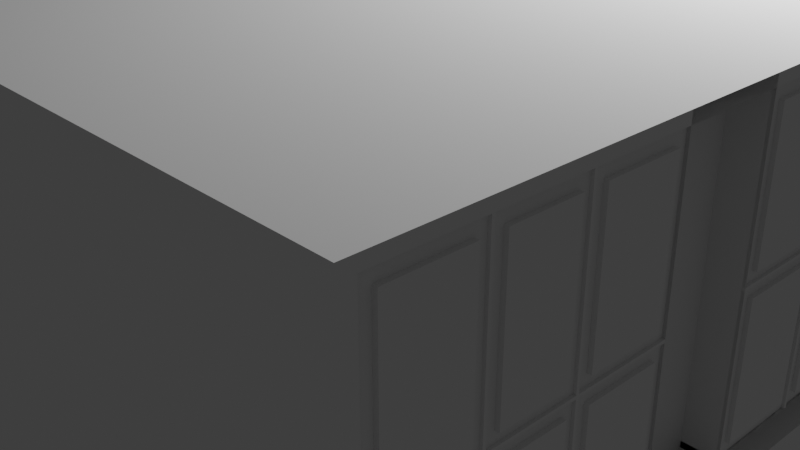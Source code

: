 # Source: seminarraum_Grundriss.blend  (saved by Blender 2.91.10; exported with 4.5.12 LTS)
import bpy
from mathutils import Matrix  # noqa: F401  (used for matrix-valued properties, if any)

bpy.ops.wm.read_factory_settings(use_empty=True)
scene = bpy.context.scene
scene.name = 'Scene'

# ---- collections
col_collection = bpy.data.collections.new('Collection'); scene.collection.children.link(col_collection)
col_raum = bpy.data.collections.new('Raum'); scene.collection.children.link(col_raum)
col_inventar = bpy.data.collections.new('Inventar'); scene.collection.children.link(col_inventar)

# ---- node groups
ng_auto_smooth = bpy.data.node_groups.new('Auto Smooth', 'GeometryNodeTree')
_s = ng_auto_smooth.interface.new_socket(name='Geometry', in_out='OUTPUT', socket_type='NodeSocketGeometry')
_s = ng_auto_smooth.interface.new_socket(name='Geometry', in_out='INPUT', socket_type='NodeSocketGeometry')
_s = ng_auto_smooth.interface.new_socket(name='Angle', in_out='INPUT', socket_type='NodeSocketFloat')
_s.subtype = 'ANGLE'
_s.min_value = 0.0
_s.max_value = 3.142
ng_auto_smooth.is_modifier = True
_N = ng_auto_smooth.nodes; _L = ng_auto_smooth.links
n0 = _N.new('NodeGroupOutput'); n0.name = 'Group Output'; n0.location = (480, -100)
n1 = _N.new('NodeGroupInput'); n1.name = 'Group Input'; n1.location = (-420, -300)
n2 = _N.new('NodeGroupInput'); n2.name = 'Group Input.001'; n2.location = (-60, -100)
n3 = _N.new('GeometryNodeSetShadeSmooth'); n3.name = 'Set Shade Smooth'; n3.location = (120, -100)
n3.domain = 'EDGE'
n4 = _N.new('GeometryNodeSetShadeSmooth'); n4.name = 'Set Shade Smooth.001'; n4.location = (300, -100)
n5 = _N.new('GeometryNodeInputMeshEdgeAngle'); n5.name = 'Edge Angle'; n5.location = (-420, -220)
n6 = _N.new('GeometryNodeInputEdgeSmooth'); n6.name = 'Is Edge Smooth'; n6.location = (-60, -160)
n7 = _N.new('GeometryNodeInputShadeSmooth'); n7.name = 'Is Face Smooth'; n7.location = (-240, -340)
n8 = _N.new('FunctionNodeBooleanMath'); n8.name = 'Boolean Math'; n8.location = (-60, -220)
n9 = _N.new('FunctionNodeCompare'); n9.name = 'Compare'; n9.location = (-240, -180)
n9.operation = 'LESS_EQUAL'
_L.new(n5.outputs[0], n9.inputs[0])
_L.new(n4.outputs[0], n0.inputs[0])
_L.new(n1.outputs[1], n9.inputs[1])
_L.new(n9.outputs[0], n8.inputs[0])
_L.new(n7.outputs[0], n8.inputs[1])
_L.new(n2.outputs[0], n3.inputs[0])
_L.new(n6.outputs[0], n3.inputs[1])
_L.new(n3.outputs[0], n4.inputs[0])
_L.new(n8.outputs[0], n3.inputs[2])
n0.is_active_output = True

# ---- world
world_world = bpy.data.worlds.new('World'); scene.world = world_world
world_world.use_nodes = True; world_world.node_tree.nodes.clear()
_N = world_world.node_tree.nodes; _L = world_world.node_tree.links
n0 = _N.new('ShaderNodeOutputWorld'); n0.name = 'World Output'; n0.location = (300, 300)
n1 = _N.new('ShaderNodeBackground'); n1.name = 'Background'; n1.location = (10, 300)
n1.inputs[0].default_value = (0.05088, 0.05088, 0.05088, 1.0)
_L.new(n1.outputs[0], n0.inputs[0])
n0.is_active_output = True
world_world.color = (0.05088, 0.05088, 0.05088)
world_world.use_sun_shadow = False
world_world.sun_shadow_jitter_overblur = 0.0

# ---- cameras
cam_camera = bpy.data.cameras.new('Camera')
cam_camera.clip_end = 100.0
cam_camera.ortho_scale = 7.314

# ---- lights
light_light = bpy.data.lights.new('Light', 'POINT')
light_light.transmission_factor = 0.0
light_light.energy = 1000.0
light_light.shadow_soft_size = 0.1
light_light.shadow_maximum_resolution = 0.006
light_light.use_absolute_resolution = True

# ---- meshes
me_plane_001 = bpy.data.meshes.new('Plane.001')
me_plane_001.from_pydata([(-1.0, -1.0, 0.0), (1.0, -1.0, 0.0), (-1.0, 1.0, 0.0), (1.0, 1.0, 0.0), (-1.0, -1.0, 0.84), (1.0, -1.0, 0.84), (-1.0, 1.0, 0.84), (1.0, 1.0, 0.84)], [], [(0, 2, 3, 1), (4, 5, 7, 6), (0, 1, 5, 4), (1, 3, 7, 5), (2, 0, 4, 6), (3, 2, 6, 7)])
_uv = me_plane_001.uv_layers.new(name='UVMap')
_uv.uv.foreach_set('vector', [0.0, 0.0, 0.0, 1.0, 1.0, 1.0, 1.0, 0.0, 0.0, 0.0, 1.0, 0.0, 1.0, 1.0, 0.0, 1.0, 0.0, 0.0, 1.0, 0.0, 1.0, 0.0, 0.0, 0.0, 1.0, 0.0, 1.0, 1.0, 1.0, 1.0, 1.0, 0.0, 0.0, 1.0, 0.0, 0.0, 0.0, 0.0, 0.0, 1.0, 1.0, 1.0, 0.0, 1.0, 0.0, 1.0, 1.0, 1.0])
me_plane_001.use_remesh_fix_poles = True
me_plane_001.use_remesh_preserve_attributes = False
me_plane_001.use_mirror_vertex_groups = False
me_plane_001.update()
me_plane_002 = bpy.data.meshes.new('Plane.002')
me_plane_002.from_pydata([(-4.925, -4.925, 0.0), (-4.925, 4.925, 0.0), (1.975, 4.925, 0.0), (0.1751, -4.925, 0.0), (1.975, -2.525, 0.0), (0.175, -2.524, 0.0), (-4.925, 4.925, -3.26), (-4.925, -4.925, -3.26), (1.975, 4.925, -3.26), (1.975, -2.525, -3.26), (0.175, -2.524, -3.26), (0.1751, -4.925, -3.26), (-4.925, 4.925, -0.9107), (-4.925, -4.925, -0.9107), (-4.925, -2.881, -3.26), (-4.925, -2.161, -3.26), (-4.925, -2.151, -0.9107), (-4.925, -2.871, -0.9107), (-4.925, -0.02406, -3.26), (-4.925, 0.2759, -3.26), (-4.925, 2.375, -3.26), (-4.925, 2.675, -3.26), (-4.925, 0.283, -0.9107), (-4.925, -0.01703, -0.9107), (-4.925, 2.679, -0.9107), (-4.925, 2.379, -0.9107), (-4.925, 4.816, -3.26), (-4.925, 4.816, -0.9107), (-4.925, -4.826, -0.9107), (-4.925, -4.826, -3.26), (-4.925, 3.41, -3.26), (-4.925, 4.081, -3.26), (-4.925, 0.9961, -3.26), (-4.925, 1.655, -3.26), (-4.925, -0.7578, -3.26), (-4.925, -1.428, -3.26), (-4.925, -3.549, -3.26), (-4.925, -4.159, -3.26), (-4.925, 4.925, -2.07), (-4.925, -4.925, -2.07), (-4.935, -2.076, -2.15), (-4.935, -2.956, -2.15), (-4.935, 2.757, -2.15), (-4.935, 2.297, -2.15), (-4.935, 0.3593, -2.15), (-4.935, -0.1007, -2.15), (-4.935, 4.736, -2.15), (-4.935, -4.746, -2.15), (-4.935, 4.002, -2.15), (-4.935, 3.491, -2.15), (-4.935, 1.577, -2.15), (-4.935, 1.079, -2.15), (-4.935, -0.8339, -2.15), (-4.935, -1.344, -2.15), (-4.935, -3.626, -2.15), (-4.935, -4.077, -2.15), (-4.935, -2.08, -3.104), (-4.935, 2.756, -3.104), (-4.935, 0.3564, -3.104), (-4.935, 4.736, -3.104), (-4.935, -4.746, -3.104), (-4.935, 4.001, -3.104), (-4.935, 3.49, -3.104), (-4.935, 1.575, -3.104), (-4.935, 1.077, -3.104), (-4.935, -0.8372, -3.104), (-4.935, -1.347, -3.104), (-4.935, -3.628, -3.104), (-4.935, -4.079, -3.104), (-4.925, 4.925, -3.184), (-4.925, -4.925, -3.184), (-4.935, -2.961, -3.104), (-4.935, 2.296, -3.104), (-4.935, -0.1036, -3.104), (-4.925, 4.925, -0.9561), (-4.925, -4.925, -0.9561), (-4.935, -2.952, -1.036), (-4.935, 2.299, -1.036), (-4.935, -0.09741, -1.036), (-4.935, -2.071, -1.036), (-4.935, 2.759, -1.036), (-4.935, 0.3626, -1.036), (-4.935, 4.736, -1.036), (-4.935, -4.746, -1.036), (-4.935, 4.002, -1.036), (-4.935, 3.492, -1.036), (-4.935, 1.579, -1.036), (-4.935, 1.082, -1.036), (-4.935, -0.83, -1.036), (-4.935, -1.339, -1.036), (-4.935, -3.623, -1.036), (-4.935, -4.075, -1.036), (-4.935, -3.625, -1.99), (-4.935, -4.077, -1.99), (-4.935, -0.8334, -1.99), (-4.935, -1.343, -1.99), (-4.935, 1.577, -1.99), (-4.935, 1.079, -1.99), (-4.935, 3.491, -1.99), (-4.935, 4.002, -1.99), (-4.935, 4.161, -3.104), (-4.935, 3.33, -3.104), (-4.935, 1.735, -3.104), (-4.935, 0.9165, -3.104), (-4.935, -0.6772, -3.104), (-4.935, -1.507, -3.104), (-4.935, -3.468, -3.104), (-4.935, -4.239, -3.104), (-4.935, 4.162, -1.036), (-4.935, 4.162, -2.15), (-4.935, 3.332, -1.036), (-4.935, 3.331, -2.15), (-4.935, 1.739, -1.036), (-4.935, 1.737, -2.15), (-4.935, 0.9217, -1.036), (-4.935, 0.9189, -2.15), (-4.935, -0.67, -1.036), (-4.935, -0.6739, -2.15), (-4.935, -1.499, -1.036), (-4.935, -1.504, -2.15), (-4.935, -3.463, -1.036), (-4.935, -3.466, -2.15), (-4.935, -4.235, -1.036), (-4.935, -4.237, -2.15), (-4.925, -2.881, -3.184), (-4.935, -2.956, -1.99), (-4.925, 2.376, -3.184), (-4.935, 2.297, -1.99), (-4.925, -0.02384, -3.184), (-4.935, -0.1003, -1.99), (-4.935, -4.237, -1.99), (-4.935, -4.746, -1.99), (-4.935, -1.503, -1.99), (-4.935, -2.076, -1.99), (-4.935, 0.9193, -1.99), (-4.935, 0.3597, -1.99), (-4.935, 2.757, -1.99), (-4.935, 3.331, -1.99), (-4.935, 4.162, -1.99), (-4.935, 4.736, -1.99), (-4.935, -0.6734, -1.99), (-4.935, -3.465, -1.99), (-4.935, 1.737, -1.99), (-4.925, -2.161, -3.184), (-4.925, 2.676, -3.184), (-4.925, 0.2762, -3.184), (-4.925, 4.816, -3.184), (-4.925, -4.826, -3.184), (-4.925, -2.151, -0.9561), (-4.925, 2.679, -0.9561), (-4.925, 0.2828, -0.9561), (-4.925, 4.816, -0.9561), (-4.925, -4.826, -0.9561), (-4.925, -2.871, -0.9561), (-4.925, 2.379, -0.9561), (-4.925, -0.01717, -0.9561), (-4.925, 4.071, -3.174), (-4.925, 4.091, -3.174), (-4.925, 4.091, -3.184), (-4.925, 4.081, -3.194), (-4.925, 4.071, -3.184), (-4.925, 4.092, -2.08), (-4.925, 4.072, -2.08), (-4.925, 4.075, -2.063), (-4.925, 4.089, -2.063), (-4.925, 3.4, -3.174), (-4.925, 3.42, -3.174), (-4.925, 3.42, -3.184), (-4.925, 3.41, -3.194), (-4.925, 3.4, -3.184), (-4.925, 1.645, -3.174), (-4.925, 1.665, -3.174), (-4.925, 1.665, -3.184), (-4.925, 1.655, -3.194), (-4.925, 1.645, -3.184), (-4.925, 0.9864, -3.174), (-4.925, 1.006, -3.174), (-4.925, 1.006, -3.184), (-4.925, 0.9963, -3.194), (-4.925, 0.9863, -3.184), (-4.925, -0.7675, -3.174), (-4.925, -0.7475, -3.174), (-4.925, -0.7475, -3.184), (-4.925, -0.7576, -3.194), (-4.925, -0.7675, -3.184), (-4.925, -1.438, -3.174), (-4.925, -1.418, -3.174), (-4.925, -1.418, -3.184), (-4.925, -1.428, -3.194), (-4.925, -1.438, -3.184), (-4.925, -3.559, -3.174), (-4.925, -3.539, -3.174), (-4.925, -3.539, -3.184), (-4.925, -3.549, -3.194), (-4.925, -3.559, -3.184), (-4.925, -4.169, -3.174), (-4.925, -4.149, -3.174), (-4.925, -4.149, -3.184), (-4.925, -4.159, -3.194), (-4.925, -4.169, -3.184), (-4.925, 4.092, -0.9661), (-4.925, 4.072, -0.9661), (-4.925, 4.072, -0.9561), (-4.925, 4.082, -0.9561), (-4.925, 4.092, -0.9561), (-4.925, 3.422, -0.9661), (-4.925, 3.402, -0.9661), (-4.925, 3.402, -0.9561), (-4.925, 3.412, -0.9561), (-4.925, 3.422, -0.9561), (-4.925, 1.669, -0.9661), (-4.925, 1.649, -0.9661), (-4.925, 1.649, -0.9561), (-4.925, 1.659, -0.9561), (-4.925, 1.669, -0.9561), (-4.925, 1.012, -0.9661), (-4.925, 0.9918, -0.9661), (-4.925, 0.9919, -0.9561), (-4.925, 1.002, -0.9561), (-4.925, 1.012, -0.9561), (-4.925, -0.7398, -0.9661), (-4.925, -0.7598, -0.9661), (-4.925, -0.7598, -0.9561), (-4.925, -0.7497, -0.9561), (-4.925, -0.7398, -0.9561), (-4.925, -1.409, -0.9661), (-4.925, -1.429, -0.9661), (-4.925, -1.429, -0.9561), (-4.925, -1.419, -0.9561), (-4.925, -1.409, -0.9561), (-4.925, -3.532, -0.9661), (-4.925, -3.552, -0.9661), (-4.925, -3.552, -0.9561), (-4.925, -3.542, -0.9561), (-4.925, -3.532, -0.9561), (-4.925, -4.145, -0.9661), (-4.925, -4.165, -0.9661), (-4.925, -4.165, -0.9561), (-4.925, -4.155, -0.9561), (-4.925, -4.145, -0.9561), (-4.925, 4.075, -2.063), (-4.925, 4.089, -2.063), (-4.925, -2.146, -2.06), (-4.925, -2.146, -2.08), (-4.925, -2.156, -2.08), (-4.925, -2.156, -2.07), (-4.925, -2.156, -2.06), (-4.925, 2.687, -2.06), (-4.925, 2.687, -2.08), (-4.925, 2.677, -2.08), (-4.925, 2.677, -2.07), (-4.925, 2.677, -2.06), (-4.925, 0.2895, -2.06), (-4.925, 0.2895, -2.08), (-4.925, 0.2795, -2.08), (-4.925, 0.2795, -2.07), (-4.925, 0.2795, -2.06), (-4.925, 4.806, -2.08), (-4.925, 4.806, -2.06), (-4.925, 4.816, -2.06), (-4.925, 4.816, -2.07), (-4.925, 4.816, -2.08), (-4.925, -4.816, -2.06), (-4.925, -4.816, -2.08), (-4.925, -4.826, -2.08), (-4.925, -4.826, -2.07), (-4.925, -4.826, -2.06), (-4.925, -0.03053, -2.08), (-4.925, -0.03047, -2.06), (-4.925, -0.02047, -2.06), (-4.925, -0.0205, -2.07), (-4.925, -0.02053, -2.08), (-4.925, -2.886, -2.08), (-4.925, -2.886, -2.06), (-4.925, -2.876, -2.06), (-4.925, -2.876, -2.07), (-4.925, -2.876, -2.08), (-4.925, 2.367, -2.08), (-4.925, 2.367, -2.06), (-4.925, 2.377, -2.06), (-4.925, 2.377, -2.07), (-4.925, 2.377, -2.08), (-4.925, 4.072, -2.08), (-4.925, 4.075, -2.063), (-4.925, 4.089, -2.063), (-4.925, 4.092, -2.08), (-4.925, 3.43, -2.06), (-4.925, 3.43, -2.08), (-4.925, 3.421, -2.08), (-4.925, 3.411, -2.07), (-4.925, 3.421, -2.06), (-4.925, 3.392, -2.08), (-4.925, 3.392, -2.06), (-4.925, 3.401, -2.06), (-4.925, 3.411, -2.07), (-4.925, 3.401, -2.08), (-4.925, 1.676, -2.06), (-4.925, 1.676, -2.08), (-4.925, 1.667, -2.08), (-4.925, 1.657, -2.07), (-4.925, 1.667, -2.06), (-4.925, 1.638, -2.08), (-4.925, 1.638, -2.06), (-4.925, 1.647, -2.06), (-4.925, 1.657, -2.07), (-4.925, 1.647, -2.08), (-4.925, 1.018, -2.06), (-4.925, 1.018, -2.08), (-4.925, 1.009, -2.08), (-4.925, 0.9991, -2.07), (-4.925, 1.009, -2.06), (-4.925, 0.9803, -2.08), (-4.925, 0.9804, -2.06), (-4.925, 0.9891, -2.06), (-4.925, 0.9991, -2.07), (-4.925, 0.9891, -2.08), (-4.925, -0.7349, -2.06), (-4.925, -0.7349, -2.08), (-4.925, -0.7437, -2.08), (-4.925, -0.7536, -2.07), (-4.925, -0.7436, -2.06), (-4.925, -0.7724, -2.08), (-4.925, -0.7724, -2.06), (-4.925, -0.7636, -2.06), (-4.925, -0.7536, -2.07), (-4.925, -0.7637, -2.08), (-4.925, -1.405, -2.06), (-4.925, -1.405, -2.08), (-4.925, -1.413, -2.08), (-4.925, -1.423, -2.07), (-4.925, -1.413, -2.06), (-4.925, -1.442, -2.08), (-4.925, -1.442, -2.06), (-4.925, -1.433, -2.06), (-4.925, -1.423, -2.07), (-4.925, -1.433, -2.08), (-4.925, -3.527, -2.06), (-4.925, -3.527, -2.08), (-4.925, -3.536, -2.08), (-4.925, -3.546, -2.07), (-4.925, -3.535, -2.06), (-4.925, -3.564, -2.08), (-4.925, -3.564, -2.06), (-4.925, -3.555, -2.06), (-4.925, -3.546, -2.07), (-4.925, -3.556, -2.08), (-4.925, -4.138, -2.06), (-4.925, -4.138, -2.08), (-4.925, -4.147, -2.08), (-4.925, -4.157, -2.07), (-4.925, -4.147, -2.06), (-4.925, -4.176, -2.08), (-4.925, -4.176, -2.06), (-4.925, -4.167, -2.06), (-4.925, -4.157, -2.07), (-4.925, -4.167, -2.08), (-4.905, -3.626, -2.15), (-4.905, -4.077, -2.15), (-4.905, -0.8339, -2.15), (-4.905, -1.344, -2.15), (-4.905, 1.577, -2.15), (-4.905, 1.079, -2.15), (-4.905, 3.491, -2.15), (-4.905, 4.002, -2.15), (-4.905, 4.001, -3.104), (-4.905, 3.49, -3.104), (-4.905, 1.575, -3.104), (-4.905, 1.077, -3.104), (-4.905, -0.8372, -3.104), (-4.905, -1.347, -3.104), (-4.905, -3.628, -3.104), (-4.905, -4.079, -3.104), (-4.905, 4.002, -1.036), (-4.905, 4.002, -1.99), (-4.905, 3.492, -1.036), (-4.905, 3.491, -1.99), (-4.905, 1.579, -1.036), (-4.905, 1.577, -1.99), (-4.905, 1.082, -1.036), (-4.905, 1.079, -1.99), (-4.905, -0.83, -1.036), (-4.905, -0.8334, -1.99), (-4.905, -1.339, -1.036), (-4.905, -1.343, -1.99), (-4.905, -3.623, -1.036), (-4.905, -3.625, -1.99), (-4.905, -4.075, -1.036), (-4.905, -4.077, -1.99), (-4.905, -2.961, -3.104), (-4.905, -2.956, -2.15), (-4.905, 2.296, -3.104), (-4.905, 2.297, -2.15), (-4.905, -0.1036, -3.104), (-4.905, -0.1007, -2.15), (-4.905, -4.237, -2.15), (-4.905, -4.746, -2.15), (-4.905, -1.504, -2.15), (-4.905, -2.076, -2.15), (-4.905, 0.9189, -2.15), (-4.905, 0.3593, -2.15), (-4.905, 2.757, -2.15), (-4.905, 3.331, -2.15), (-4.905, 4.162, -2.15), (-4.905, 4.736, -2.15), (-4.905, -0.6739, -2.15), (-4.905, -3.466, -2.15), (-4.905, 1.737, -2.15), (-4.905, -2.08, -3.104), (-4.905, 2.756, -3.104), (-4.905, 0.3564, -3.104), (-4.905, 4.736, -3.104), (-4.905, -4.746, -3.104), (-4.905, 4.161, -3.104), (-4.905, 3.33, -3.104), (-4.905, 1.735, -3.104), (-4.905, 0.9165, -3.104), (-4.905, -0.6772, -3.104), (-4.905, -1.507, -3.104), (-4.905, -3.468, -3.104), (-4.905, -4.239, -3.104), (-4.905, -2.881, -3.184), (-4.905, 2.376, -3.184), (-4.905, -0.02384, -3.184), (-4.905, -2.161, -3.184), (-4.905, 2.676, -3.184), (-4.905, 0.2762, -3.184), (-4.905, 4.816, -3.184), (-4.905, -4.826, -3.184), (-4.905, -2.071, -1.036), (-4.905, -2.076, -1.99), (-4.905, 2.759, -1.036), (-4.905, 2.757, -1.99), (-4.905, 0.3626, -1.036), (-4.905, 0.3597, -1.99), (-4.905, 4.736, -1.036), (-4.905, 4.736, -1.99), (-4.905, -4.746, -1.036), (-4.905, -4.746, -1.99), (-4.905, 4.162, -1.036), (-4.905, 4.162, -1.99), (-4.905, 3.332, -1.036), (-4.905, 3.331, -1.99), (-4.905, 1.739, -1.036), (-4.905, 1.737, -1.99), (-4.905, 0.9217, -1.036), (-4.905, 0.9193, -1.99), (-4.905, -0.67, -1.036), (-4.905, -0.6734, -1.99), (-4.905, -1.499, -1.036), (-4.905, -1.503, -1.99), (-4.905, -3.463, -1.036), (-4.905, -3.465, -1.99), (-4.905, -4.235, -1.036), (-4.905, -4.237, -1.99), (-4.905, -0.1003, -1.99), (-4.905, -2.956, -1.99), (-4.905, 2.297, -1.99), (-4.905, -2.952, -1.036), (-4.905, 2.299, -1.036), (-4.905, -0.09741, -1.036), (-4.905, -2.151, -0.9561), (-4.905, 2.679, -0.9561), (-4.905, 0.2828, -0.9561), (-4.905, 4.816, -0.9561), (-4.905, -4.826, -0.9561), (-4.905, -2.871, -0.9561), (-4.905, 2.379, -0.9561), (-4.905, -0.01717, -0.9561), (-4.905, 4.071, -3.184), (-4.905, 4.071, -3.174), (-4.905, 4.091, -3.174), (-4.905, 4.091, -3.184), (-4.905, 4.092, -2.08), (-4.905, 4.072, -2.08), (-4.905, 4.089, -2.063), (-4.905, 4.075, -2.063), (-4.905, 3.4, -3.184), (-4.905, 3.4, -3.174), (-4.905, 3.42, -3.174), (-4.905, 3.42, -3.184), (-4.905, 1.645, -3.184), (-4.905, 1.645, -3.174), (-4.905, 1.665, -3.174), (-4.905, 1.665, -3.184), (-4.905, 0.9863, -3.184), (-4.905, 0.9864, -3.174), (-4.905, 1.006, -3.174), (-4.905, 1.006, -3.184), (-4.905, -0.7675, -3.184), (-4.905, -0.7675, -3.174), (-4.905, -0.7475, -3.174), (-4.905, -0.7475, -3.184), (-4.905, -1.438, -3.184), (-4.905, -1.438, -3.174), (-4.905, -1.418, -3.174), (-4.905, -1.418, -3.184), (-4.905, -3.559, -3.184), (-4.905, -3.559, -3.174), (-4.905, -3.539, -3.174), (-4.905, -3.539, -3.184), (-4.905, -4.169, -3.184), (-4.905, -4.169, -3.174), (-4.905, -4.149, -3.174), (-4.905, -4.149, -3.184), (-4.905, 4.092, -0.9561), (-4.905, 4.092, -0.9661), (-4.905, 4.072, -0.9661), (-4.905, 4.072, -0.9561), (-4.905, 3.422, -0.9561), (-4.905, 3.422, -0.9661), (-4.905, 3.402, -0.9661), (-4.905, 3.402, -0.9561), (-4.905, 1.669, -0.9561), (-4.905, 1.669, -0.9661), (-4.905, 1.649, -0.9661), (-4.905, 1.649, -0.9561), (-4.905, 1.012, -0.9561), (-4.905, 1.012, -0.9661), (-4.905, 0.9918, -0.9661), (-4.905, 0.9919, -0.9561), (-4.905, -0.7398, -0.9561), (-4.905, -0.7398, -0.9661), (-4.905, -0.7598, -0.9661), (-4.905, -0.7598, -0.9561), (-4.905, -1.409, -0.9561), (-4.905, -1.409, -0.9661), (-4.905, -1.429, -0.9661), (-4.905, -1.429, -0.9561), (-4.905, -3.532, -0.9561), (-4.905, -3.532, -0.9661), (-4.905, -3.552, -0.9661), (-4.905, -3.552, -0.9561), (-4.905, -4.145, -0.9561), (-4.905, -4.145, -0.9661), (-4.905, -4.165, -0.9661), (-4.905, -4.165, -0.9561), (-4.905, 4.075, -2.063), (-4.905, 4.089, -2.063), (-4.905, -2.156, -2.06), (-4.905, -2.146, -2.06), (-4.905, -2.146, -2.08), (-4.905, -2.156, -2.08), (-4.905, 2.677, -2.06), (-4.905, 2.687, -2.06), (-4.905, 2.687, -2.08), (-4.905, 2.677, -2.08), (-4.905, 0.2795, -2.06), (-4.905, 0.2895, -2.06), (-4.905, 0.2895, -2.08), (-4.905, 0.2795, -2.08), (-4.905, 4.816, -2.08), (-4.905, 4.806, -2.08), (-4.905, 4.806, -2.06), (-4.905, 4.816, -2.06), (-4.905, -4.826, -2.06), (-4.905, -4.816, -2.06), (-4.905, -4.816, -2.08), (-4.905, -4.826, -2.08), (-4.905, -0.02053, -2.08), (-4.905, -0.03053, -2.08), (-4.905, -0.03047, -2.06), (-4.905, -0.02047, -2.06), (-4.905, -2.876, -2.08), (-4.905, -2.886, -2.08), (-4.905, -2.886, -2.06), (-4.905, -2.876, -2.06), (-4.905, 2.377, -2.08), (-4.905, 2.367, -2.08), (-4.905, 2.367, -2.06), (-4.905, 2.377, -2.06), (-4.905, 3.421, -2.06), (-4.905, 3.43, -2.06), (-4.905, 3.43, -2.08), (-4.905, 3.421, -2.08), (-4.905, 3.401, -2.08), (-4.905, 3.392, -2.08), (-4.905, 3.392, -2.06), (-4.905, 3.401, -2.06), (-4.905, 1.667, -2.06), (-4.905, 1.676, -2.06), (-4.905, 1.676, -2.08), (-4.905, 1.667, -2.08), (-4.905, 1.647, -2.08), (-4.905, 1.638, -2.08), (-4.905, 1.638, -2.06), (-4.905, 1.647, -2.06), (-4.905, 1.009, -2.06), (-4.905, 1.018, -2.06), (-4.905, 1.018, -2.08), (-4.905, 1.009, -2.08), (-4.905, 0.9891, -2.08), (-4.905, 0.9803, -2.08), (-4.905, 0.9804, -2.06), (-4.905, 0.9891, -2.06), (-4.905, -0.7436, -2.06), (-4.905, -0.7349, -2.06), (-4.905, -0.7349, -2.08), (-4.905, -0.7437, -2.08), (-4.905, -0.7637, -2.08), (-4.905, -0.7724, -2.08), (-4.905, -0.7724, -2.06), (-4.905, -0.7636, -2.06), (-4.905, -1.413, -2.06), (-4.905, -1.405, -2.06), (-4.905, -1.405, -2.08), (-4.905, -1.413, -2.08), (-4.905, -1.433, -2.08), (-4.905, -1.442, -2.08), (-4.905, -1.442, -2.06), (-4.905, -1.433, -2.06), (-4.905, -3.535, -2.06), (-4.905, -3.527, -2.06), (-4.905, -3.527, -2.08), (-4.905, -3.536, -2.08), (-4.905, -3.556, -2.08), (-4.905, -3.564, -2.08), (-4.905, -3.564, -2.06), (-4.905, -3.555, -2.06), (-4.905, -4.147, -2.06), (-4.905, -4.138, -2.06), (-4.905, -4.138, -2.08), (-4.905, -4.147, -2.08), (-4.905, -4.167, -2.08), (-4.905, -4.176, -2.08), (-4.905, -4.176, -2.06), (-4.905, -4.167, -2.06), (-4.905, 4.089, -2.063), (-4.905, 4.092, -2.08), (-4.905, 4.072, -2.08), (-4.905, 4.075, -2.063), (-4.675, 0.2762, -3.184), (-4.675, -0.02384, -3.184), (-4.675, 2.676, -3.184), (-4.675, 2.376, -3.184), (-4.675, -2.161, -3.184), (-4.675, -2.881, -3.184), (-4.675, -2.151, -0.9561), (-4.675, -2.871, -0.9561), (-4.675, 2.679, -0.9561), (-4.675, 2.379, -0.9561), (-4.675, 0.2828, -0.9561), (-4.675, -0.01717, -0.9561), (-4.675, -2.156, -2.08), (-4.675, -2.156, -2.07), (-4.675, -2.156, -2.06), (-4.675, 2.677, -2.08), (-4.675, 2.677, -2.07), (-4.675, 2.677, -2.06), (-4.675, 0.2795, -2.08), (-4.675, 0.2795, -2.07), (-4.675, 0.2795, -2.06), (-4.675, -0.02047, -2.06), (-4.675, -0.0205, -2.07), (-4.675, -0.02053, -2.08), (-4.675, -2.876, -2.06), (-4.675, -2.876, -2.07), (-4.675, -2.876, -2.08), (-4.675, 2.377, -2.06), (-4.675, 2.377, -2.07), (-4.675, 2.377, -2.08), (-4.925, 4.925, -0.6997), (-4.925, -4.925, -0.6997), (-4.625, -2.871, -0.9561), (-4.625, -2.871, -0.9107), (-4.625, -3.542, -0.9067), (-4.625, 2.379, -0.9107), (-4.625, 2.679, -0.9107), (-4.625, 2.379, -0.9561), (-4.625, -0.01703, -0.9107), (-4.625, 0.283, -0.9107), (-4.625, -0.01717, -0.9561), (-4.625, -0.7496, -0.9067), (-4.625, 1.659, -0.9067), (-4.625, 4.816, -0.9107), (-4.625, 4.925, -0.9107), (-4.625, -2.151, -0.9107), (-4.625, 4.082, -0.9067), (-4.625, -4.925, -0.9107), (-4.625, -4.826, -0.9107), (-4.625, 3.412, -0.9067), (-4.625, 1.002, -0.9067), (-4.625, -1.419, -0.9067), (-4.625, -4.155, -0.9067), (-4.625, -2.151, -0.9561), (-4.625, 2.679, -0.9561), (-4.625, 0.2828, -0.9561), (-4.625, 4.816, -0.9561), (-4.625, -4.826, -0.9561), (-4.625, 4.072, -0.9561), (-4.625, 4.082, -0.9561), (-4.625, 4.092, -0.9561), (-4.625, 3.402, -0.9561), (-4.625, 3.412, -0.9561), (-4.625, 3.422, -0.9561), (-4.625, 1.649, -0.9561), (-4.625, 1.659, -0.9561), (-4.625, 1.669, -0.9561), (-4.625, 0.9919, -0.9561), (-4.625, 1.002, -0.9561), (-4.625, 1.012, -0.9561), (-4.625, -0.7598, -0.9561), (-4.625, -0.7497, -0.9561), (-4.625, -0.7398, -0.9561), (-4.625, -1.429, -0.9561), (-4.625, -1.419, -0.9561), (-4.625, -1.409, -0.9561), (-4.625, -3.552, -0.9561), (-4.625, -3.542, -0.9561), (-4.625, -3.532, -0.9561), (-4.625, -4.165, -0.9561), (-4.625, -4.155, -0.9561), (-4.625, -4.145, -0.9561), (-4.625, 4.925, -0.6997), (-4.625, -4.925, -0.6997), (-4.925, -2.151, -0.9061), (-4.925, -2.871, -0.9061), (-4.925, 2.679, -0.9061), (-4.925, 2.379, -0.9061), (-4.925, 0.2828, -0.9061), (-4.925, -0.01717, -0.9061), (-4.675, -2.151, -0.9061), (-4.675, -2.871, -0.9061), (-4.675, 2.679, -0.9061), (-4.675, 2.379, -0.9061), (-4.675, 0.2828, -0.9061), (-4.675, -0.01717, -0.9061), (-4.925, 0.2762, -3.259), (-4.925, -0.02384, -3.259), (-4.925, 2.676, -3.259), (-4.925, 2.376, -3.259), (-4.925, -2.161, -3.259), (-4.925, -2.881, -3.259), (-4.675, 2.376, -3.259), (-4.675, 0.2762, -3.259), (-4.675, -0.02384, -3.259), (-4.675, 2.676, -3.259), (-4.675, -2.161, -3.259), (-4.675, -2.881, -3.259), (-4.625, 4.925, -0.8474), (-4.625, 4.925, -0.763), (-4.625, -4.925, -0.8474), (-4.625, -4.925, -0.763), (-4.633, 4.925, -0.8474), (-4.633, 4.925, -0.763), (-4.633, -4.925, -0.8474), (-4.633, -4.925, -0.763), (1.975, 4.925, -0.03744), (0.1751, -4.925, -0.03744), (0.175, -2.524, -0.03744), (1.975, -2.525, -0.03744), (-4.925, -4.925, -0.03844), (-4.925, 4.925, -0.03848)], [], [(1, 0, 3, 5, 4, 2), (751, 746, 8, 6, 69, 38, 74, 12, 660), (748, 747, 11, 10), (749, 748, 10, 9), (747, 750, 661, 13, 75, 39, 70, 7, 11), (746, 749, 9, 8), (214, 213, 695, 696), (143, 15, 14, 124), (217, 150, 685, 697), (151, 27, 12, 74), (6, 8, 9, 10, 11, 7, 29, 37, 36, 14, 15, 35, 34, 18, 19, 32, 33, 20, 21, 30, 31, 26), (144, 21, 20, 126), (145, 19, 18, 128), (17, 153, 662, 663), (751, 750, 0, 1), (115, 44, 399, 398), (70, 147, 29, 7), (164, 241, 537, 474), (119, 40, 397, 396), (177, 176, 486, 487), (318, 317, 596, 597), (123, 47, 395, 394), (73, 45, 393, 392), (175, 179, 484, 485), (204, 151, 463, 504), (83, 122, 130, 131), (91, 90, 92, 93), (79, 118, 132, 133), (89, 88, 94, 95), (81, 114, 134, 135), (87, 86, 96, 97), (57, 42, 111, 101), (62, 49, 48, 61), (39, 265, 264, 147, 70), (100, 109, 46, 59), (104, 117, 45, 73), (275, 274, 654, 655), (244, 143, 634, 642), (316, 320, 594, 595), (106, 121, 41, 71), (128, 631, 734, 727), (102, 113, 43, 72), (72, 43, 391, 390), (147, 264, 557, 427), (26, 146, 69, 6), (71, 41, 389, 388), (210, 300, 299, 304, 303, 211), (84, 85, 374, 372), (172, 171, 482, 483), (47, 123, 107, 60), (55, 54, 67, 68), (40, 119, 105, 56), (53, 52, 65, 66), (44, 115, 103, 58), (51, 50, 63, 64), (313, 312, 592, 593), (266, 152, 464, 554), (90, 91, 386, 384), (209, 202, 507, 508), (16, 148, 153, 17), (24, 149, 154, 25), (22, 150, 155, 23), (13, 28, 152, 75), (88, 89, 382, 380), (170, 174, 480, 481), (311, 315, 590, 591), (161, 285, 627, 472), (86, 87, 378, 376), (199, 147, 427, 500), (136, 80, 110, 137), (98, 85, 84, 99), (138, 108, 82, 139), (140, 116, 78, 129), (146, 261, 260, 38, 69), (141, 120, 76, 125), (142, 112, 77, 127), (98, 99, 373, 375), (261, 146, 426, 550), (97, 96, 377, 379), (213, 212, 694, 695), (167, 166, 478, 479), (308, 307, 588, 589), (95, 94, 381, 383), (194, 197, 503, 496), (284, 164, 474, 626), (93, 92, 385, 387), (165, 169, 476, 477), (306, 310, 586, 587), (151, 259, 553, 463), (91, 93, 387, 386), (92, 90, 384, 385), (124, 192, 499, 420), (260, 259, 151, 74, 38), (89, 95, 383, 382), (239, 238, 710, 711), (303, 302, 584, 585), (153, 234, 708, 662), (94, 88, 380, 381), (151, 204, 690, 686), (87, 97, 379, 378), (146, 158, 471, 426), (189, 143, 423, 492), (301, 305, 582, 583), (271, 128, 422, 558), (96, 86, 376, 377), (145, 254, 549, 425), (85, 98, 375, 374), (155, 269, 561, 467), (99, 84, 372, 373), (184, 187, 495, 488), (298, 297, 580, 581), (64, 63, 366, 367), (162, 156, 469, 473), (256, 150, 462, 546), (161, 162, 282, 283, 163, 240, 241, 164, 284, 285), (66, 65, 368, 369), (225, 330, 329, 334, 333, 226), (235, 350, 349, 354, 353, 236), (215, 310, 309, 314, 313, 216), (157, 161, 472, 470), (296, 300, 578, 579), (68, 67, 370, 371), (128, 182, 491, 422), (62, 61, 364, 365), (31, 159, 158, 146, 26), (33, 173, 172, 126, 20), (145, 179, 178, 32, 19), (34, 183, 182, 128, 18), (143, 189, 188, 35, 15), (36, 193, 192, 124, 14), (147, 199, 198, 37, 29), (661, 660, 712, 713), (178, 177, 174, 173, 33, 32), (198, 197, 194, 193, 36, 37), (188, 187, 184, 183, 34, 35), (55, 68, 371, 357), (293, 292, 576, 577), (230, 340, 339, 344, 343, 231), (220, 320, 319, 324, 323, 221), (274, 153, 637, 654), (633, 632, 735, 732), (246, 245, 643, 644), (67, 54, 356, 370), (75, 152, 266, 265, 39), (158, 157, 470, 471), (238, 237, 709, 710), (179, 145, 425, 484), (23, 155, 670, 668), (281, 126, 421, 566), (224, 223, 701, 702), (53, 66, 369, 359), (212, 219, 699, 694), (291, 295, 574, 575), (144, 249, 545, 424), (65, 52, 358, 368), (205, 290, 289, 294, 293, 206), (156, 160, 468, 469), (154, 279, 569, 466), (51, 64, 367, 361), (174, 177, 487, 480), (63, 50, 360, 366), (288, 287, 572, 573), (251, 149, 461, 542), (49, 62, 365, 362), (61, 48, 363, 364), (126, 172, 483, 421), (286, 290, 570, 571), (48, 49, 362, 363), (50, 51, 361, 360), (52, 53, 359, 358), (156, 157, 158, 159, 160), (161, 157, 156, 162), (21, 144, 169, 168, 30), (165, 166, 167, 168, 169), (170, 171, 172, 173, 174), (175, 176, 177, 178, 179), (180, 181, 182, 183, 184), (185, 186, 187, 188, 189), (190, 191, 192, 193, 194), (195, 196, 197, 198, 199), (200, 201, 202, 203, 204), (205, 206, 207, 208, 209), (210, 211, 212, 213, 214), (215, 216, 217, 218, 219), (220, 221, 222, 223, 224), (225, 226, 227, 228, 229), (230, 231, 232, 233, 234), (235, 236, 237, 238, 239), (289, 288, 166, 165, 295, 294), (299, 298, 171, 170, 305, 304), (309, 308, 176, 175, 315, 314), (319, 318, 181, 180, 325, 324), (329, 328, 186, 185, 335, 334), (339, 338, 191, 190, 345, 344), (349, 348, 196, 195, 355, 354), (279, 278, 568, 569), (276, 124, 420, 562), (54, 55, 357, 356), (169, 144, 424, 476), (143, 244, 541, 423), (77, 112, 442, 458), (160, 167, 479, 468), (240, 201, 200, 241), (30, 168, 167, 160, 159, 31), (272, 273, 274, 275, 276), (267, 268, 269, 270, 271), (257, 258, 259, 260, 261), (242, 243, 244, 245, 246), (262, 263, 264, 265, 266), (252, 253, 254, 255, 256), (286, 287, 288, 289, 290), (291, 292, 293, 294, 295), (296, 297, 298, 299, 300), (301, 302, 303, 304, 305), (306, 307, 308, 309, 310), (311, 312, 313, 314, 315), (316, 317, 318, 319, 320), (321, 322, 323, 324, 325), (326, 327, 328, 329, 330), (331, 332, 333, 334, 335), (336, 337, 338, 339, 340), (341, 342, 343, 344, 345), (346, 347, 348, 349, 350), (351, 352, 353, 354, 355), (284, 258, 257, 285), (291, 248, 247, 292), (282, 287, 286, 283), (301, 307, 306, 302), (296, 278, 277, 297), (311, 253, 252, 312), (321, 327, 326, 322), (316, 268, 267, 317), (331, 243, 242, 332), (341, 347, 346, 342), (336, 273, 272, 337), (351, 263, 262, 352), (277, 281, 566, 567), (413, 401, 575, 574, 477), (434, 438, 505, 504, 463), (441, 440, 510, 577, 576), (442, 443, 579, 578, 513), (378, 379, 587, 586, 517), (446, 447, 595, 594, 521), (382, 383, 603, 602, 525), (450, 451, 611, 610, 529), (386, 387, 619, 618, 533), (410, 403, 551, 550, 426), (367, 366, 481, 480, 487, 486), (371, 370, 497, 496, 503, 502), (369, 368, 489, 488, 495, 494), (402, 412, 470, 472), (374, 375, 571, 570, 509), (395, 411, 427, 557, 556), (399, 409, 425, 549, 548), (400, 408, 424, 545, 544), (397, 407, 423, 541, 540), (458, 442, 513, 512, 466), (445, 444, 518, 593, 592), (459, 446, 521, 520, 467), (449, 448, 526, 609, 608), (457, 450, 529, 528, 465), (453, 452, 534, 625, 624), (390, 391, 567, 566, 421), (388, 389, 563, 562, 420), (363, 362, 572, 628, 473), (412, 410, 426, 471, 470), (408, 413, 477, 476, 424), (414, 390, 421, 483, 482), (409, 415, 485, 484, 425), (416, 392, 422, 491, 490), (407, 417, 493, 492, 423), (418, 388, 420, 499, 498), (411, 419, 501, 500, 427), (364, 363, 473, 469), (356, 357, 620, 615), (358, 359, 604, 599), (360, 361, 588, 583), (440, 430, 461, 511, 510), (444, 432, 462, 519, 518), (448, 428, 460, 527, 526), (452, 436, 464, 535, 534), (455, 457, 465, 565, 564), (454, 459, 467, 561, 560), (456, 458, 466, 569, 568), (436, 437, 555, 554, 464), (366, 360, 583, 582, 481), (368, 358, 599, 598, 489), (370, 356, 615, 614, 497), (438, 439, 474, 537, 505), (389, 405, 612, 563), (391, 406, 580, 567), (393, 404, 596, 559), (375, 373, 475, 629, 571), (385, 384, 530, 617, 616), (381, 380, 522, 601, 600), (377, 376, 514, 585, 584), (429, 449, 608, 539), (431, 441, 576, 543), (433, 445, 592, 547), (403, 402, 472, 627, 551), (437, 453, 624, 555), (373, 372, 506, 536, 475), (365, 364, 469, 468, 479, 478), (439, 435, 552, 626, 474), (432, 433, 547, 546, 462), (379, 377, 584, 587), (383, 381, 600, 603), (387, 385, 616, 619), (392, 393, 559, 558, 422), (430, 431, 543, 542, 461), (435, 434, 463, 553, 552), (417, 396, 607, 606, 493), (419, 394, 623, 622, 501), (415, 398, 591, 590, 485), (451, 455, 564, 611), (443, 456, 568, 579), (447, 454, 560, 595), (398, 399, 548, 591), (396, 397, 540, 607), (394, 395, 556, 623), (401, 400, 544, 575), (372, 374, 509, 508, 507, 506), (380, 382, 525, 524, 523, 522), (384, 386, 533, 532, 531, 530), (376, 378, 517, 516, 515, 514), (362, 365, 478, 573, 572), (406, 414, 482, 581, 580), (361, 367, 486, 589, 588), (404, 416, 490, 597, 596), (359, 369, 494, 605, 604), (405, 418, 498, 613, 612), (357, 371, 502, 621, 620), (428, 429, 539, 538, 460), (240, 163, 475, 536), (111, 42, 400, 401), (321, 325, 598, 599), (180, 184, 488, 489), (46, 109, 402, 403), (149, 207, 511, 461), (45, 117, 404, 393), (323, 322, 600, 601), (182, 181, 490, 491), (41, 121, 405, 389), (43, 113, 406, 391), (214, 154, 466, 512), (40, 56, 407, 397), (326, 330, 602, 603), (185, 189, 492, 493), (42, 57, 408, 400), (44, 58, 409, 399), (328, 327, 604, 605), (219, 212, 515, 516), (187, 186, 494, 495), (59, 46, 403, 410), (47, 60, 411, 395), (109, 100, 412, 402), (331, 335, 606, 607), (150, 217, 519, 462), (190, 194, 496, 497), (101, 111, 401, 413), (282, 162, 473, 628), (113, 102, 414, 406), (163, 283, 629, 475), (333, 332, 608, 609), (192, 191, 498, 499), (103, 115, 398, 415), (224, 155, 467, 520), (117, 104, 416, 404), (290, 205, 509, 570), (105, 119, 396, 417), (336, 340, 610, 611), (195, 199, 500, 501), (121, 106, 418, 405), (206, 293, 577, 510), (229, 222, 523, 524), (107, 123, 394, 419), (166, 288, 573, 478), (338, 337, 612, 613), (197, 196, 502, 503), (102, 72, 390, 414), (295, 165, 477, 574), (106, 71, 388, 418), (300, 210, 513, 578), (148, 227, 527, 460), (104, 73, 392, 416), (341, 345, 614, 615), (200, 204, 504, 505), (100, 59, 410, 412), (211, 303, 585, 514), (57, 101, 413, 408), (171, 298, 581, 482), (343, 342, 616, 617), (234, 153, 465, 528), (202, 201, 506, 507), (60, 107, 419, 411), (305, 170, 481, 582), (56, 105, 417, 407), (58, 103, 415, 409), (346, 350, 618, 619), (239, 232, 531, 532), (205, 209, 508, 509), (348, 347, 620, 621), (207, 206, 510, 511), (310, 215, 517, 586), (152, 237, 535, 464), (242, 246, 538, 539), (216, 313, 593, 518), (351, 355, 622, 623), (210, 214, 512, 513), (176, 308, 589, 486), (244, 243, 540, 541), (315, 175, 485, 590), (353, 352, 624, 625), (212, 211, 514, 515), (320, 220, 521, 594), (79, 133, 429, 428), (247, 251, 542, 543), (80, 136, 431, 430), (221, 323, 601, 522), (215, 219, 516, 517), (81, 135, 433, 432), (181, 318, 597, 490), (258, 284, 626, 552), (249, 248, 544, 545), (139, 82, 434, 435), (325, 180, 489, 598), (285, 257, 551, 627), (217, 216, 518, 519), (83, 131, 437, 436), (248, 291, 575, 544), (108, 138, 439, 438), (292, 247, 543, 576), (252, 256, 546, 547), (137, 110, 440, 441), (220, 224, 520, 521), (112, 142, 443, 442), (287, 282, 628, 572), (254, 253, 548, 549), (134, 114, 444, 445), (330, 225, 525, 602), (283, 286, 571, 629), (222, 221, 522, 523), (116, 140, 447, 446), (307, 301, 583, 588), (132, 118, 448, 449), (226, 333, 609, 526), (302, 306, 587, 584), (257, 261, 550, 551), (120, 141, 451, 450), (186, 328, 605, 494), (278, 296, 579, 568), (225, 229, 524, 525), (130, 122, 452, 453), (335, 185, 493, 606), (297, 277, 567, 580), (259, 258, 552, 553), (131, 130, 453, 437), (340, 230, 529, 610), (253, 311, 591, 548), (227, 226, 526, 527), (133, 132, 449, 429), (312, 252, 547, 592), (135, 134, 445, 433), (231, 343, 617, 530), (327, 321, 599, 604), (262, 266, 554, 555), (136, 137, 441, 431), (191, 338, 613, 498), (322, 326, 603, 600), (230, 234, 528, 529), (138, 139, 435, 439), (345, 190, 497, 614), (268, 316, 595, 560), (264, 263, 556, 557), (140, 129, 454, 447), (317, 267, 559, 596), (232, 231, 530, 531), (141, 125, 455, 451), (243, 331, 607, 540), (142, 127, 456, 443), (332, 242, 539, 608), (267, 271, 558, 559), (125, 76, 457, 455), (347, 341, 615, 620), (235, 239, 532, 533), (127, 77, 458, 456), (350, 235, 533, 618), (342, 346, 619, 616), (269, 268, 560, 561), (129, 78, 459, 454), (273, 336, 611, 564), (237, 236, 534, 535), (114, 81, 432, 444), (236, 353, 625, 534), (337, 272, 563, 612), (118, 79, 428, 448), (196, 348, 621, 502), (263, 351, 623, 556), (272, 276, 562, 563), (122, 83, 436, 452), (355, 195, 501, 622), (352, 262, 555, 624), (110, 80, 430, 440), (274, 273, 564, 565), (201, 240, 536, 506), (82, 108, 438, 434), (246, 148, 460, 538), (241, 200, 505, 537), (78, 116, 446, 459), (76, 120, 450, 457), (153, 274, 565, 465), (247, 248, 249, 250, 251), (277, 278, 279, 280, 281), (649, 648, 630, 631, 653, 652), (646, 645, 632, 633, 659, 658), (643, 642, 634, 635, 656, 655), (636, 644, 643, 655, 654, 637), (638, 647, 646, 658, 657, 639), (640, 650, 649, 652, 651, 641), (124, 276, 656, 635), (276, 275, 655, 656), (150, 256, 650, 640), (250, 249, 645, 646), (251, 250, 646, 647), (269, 155, 641, 651), (254, 145, 630, 648), (280, 279, 657, 658), (128, 271, 653, 631), (149, 251, 647, 638), (281, 280, 658, 659), (255, 254, 648, 649), (641, 155, 719, 725), (279, 154, 639, 657), (256, 255, 649, 650), (270, 269, 651, 652), (640, 641, 725, 724), (249, 144, 632, 645), (271, 270, 652, 653), (150, 640, 724, 718), (126, 281, 659, 633), (148, 246, 644, 636), (245, 244, 642, 643), (143, 124, 731, 730), (13, 661, 713, 741, 740, 677), (680, 672, 695, 694, 699, 698), (682, 664, 707, 706, 711, 710), (681, 671, 701, 700, 705, 704), (690, 689, 676, 673, 686), (696, 695, 672, 665, 667), (702, 701, 671, 668, 670), (708, 707, 664, 663, 662), (693, 692, 679, 676, 689, 688), (684, 666, 679, 692, 691), (669, 680, 698, 697, 685), (675, 681, 704, 703, 683), (678, 682, 710, 709, 687), (739, 741, 713, 712), (228, 227, 703, 704), (148, 16, 675, 683), (232, 239, 711, 706), (229, 228, 704, 705), (149, 24, 666, 684), (203, 202, 688, 689), (155, 224, 702, 670), (150, 22, 669, 685), (12, 27, 673, 674), (24, 25, 665, 666), (204, 203, 689, 690), (27, 151, 686, 673), (16, 17, 663, 675), (207, 149, 684, 691), (218, 217, 697, 698), (237, 152, 687, 709), (152, 28, 678, 687), (219, 218, 698, 699), (222, 229, 705, 700), (233, 232, 706, 707), (25, 154, 667, 665), (234, 233, 707, 708), (154, 214, 696, 667), (22, 23, 668, 669), (202, 209, 693, 688), (208, 207, 691, 692), (28, 13, 677, 678), (209, 208, 692, 693), (227, 148, 683, 703), (660, 12, 674, 738, 739, 712), (223, 222, 700, 701), (715, 714, 720, 721), (717, 716, 722, 723), (719, 718, 724, 725), (153, 148, 714, 715), (148, 636, 720, 714), (149, 638, 722, 716), (154, 149, 716, 717), (636, 637, 721, 720), (637, 153, 715, 721), (639, 154, 717, 723), (155, 150, 718, 719), (638, 639, 723, 722), (730, 731, 737, 736), (728, 729, 732, 735), (726, 727, 734, 733), (635, 634, 736, 737), (124, 635, 737, 731), (145, 128, 727, 726), (632, 144, 728, 735), (126, 633, 732, 729), (634, 143, 730, 736), (144, 126, 729, 728), (631, 630, 733, 734), (630, 145, 726, 733), (738, 740, 744, 742), (674, 673, 676, 679, 666, 665, 672, 680, 669, 668, 671, 681, 675, 663, 664, 682, 678, 677, 740, 738), (742, 744, 745, 743), (740, 741, 745, 744), (739, 738, 742, 743), (741, 739, 743, 745), (2, 4, 749, 746), (4, 5, 748, 749), (5, 3, 747, 748), (3, 0, 750, 747), (660, 661, 750, 751), (1, 2, 746, 751)])
me_plane_002.use_remesh_fix_poles = True
me_plane_002.use_remesh_preserve_attributes = False
me_plane_002.use_mirror_vertex_groups = False
me_plane_002.update()

# ---- objects
ob_light = bpy.data.objects.new('Light', light_light)
ob_camera = bpy.data.objects.new('Camera', cam_camera)
ob_plane_001 = bpy.data.objects.new('Plane.001', me_plane_001)
ob_raum = bpy.data.objects.new('Raum', me_plane_002)

# ---- transforms, parenting, visibility, modifiers, constraints
ob_light.location = (4.076, 1.005, 5.904)
ob_light.rotation_euler = (0.6503, 0.05522, 1.866)
ob_light.lock_rotations_4d = False
ob_light.empty_display_type = 'ARROWS'
ob_light.color = (0.0, 0.0, 0.0, 0.0)
ob_light.lineart.crease_threshold = 0.0
ob_camera.location = (7.359, -6.926, 4.958)
ob_camera.rotation_euler = (1.109, 0.0, 0.8149)
ob_camera.lock_rotations_4d = False
ob_camera.empty_display_type = 'ARROWS'
ob_camera.color = (0.0, 0.0, 0.0, 0.0)
ob_camera.display_type = 'WIRE'
ob_camera.lineart.crease_threshold = 0.0
ob_plane_001.location = (4.07, 2.759, 0.004435)
ob_plane_001.lineart.crease_threshold = 0.0
ob_raum.location = (0.0, 0.0, 0.0)
ob_raum.rotation_euler = (0.0, 3.142, 0.0)
ob_raum.lineart.crease_threshold = 0.0
_m = ob_raum.modifiers.new('Auto Smooth', 'NODES')
_m.node_group = ng_auto_smooth
_gi = [s.identifier for s in ng_auto_smooth.interface.items_tree if s.item_type == 'SOCKET' and s.in_out == 'INPUT']
_m[_gi[1]] = 0.5236  # Angle

# ---- collection membership
col_collection.objects.link(ob_light)
col_collection.objects.link(ob_camera)
col_inventar.objects.link(ob_plane_001)
col_inventar.objects.link(ob_raum)

# ---- scene / render settings (as saved in the file)
scene.camera = ob_camera
scene.frame_start = 1; scene.frame_end = 250; scene.frame_set(1)
scene.render.engine = 'BLENDER_EEVEE_NEXT'
scene.cycles.use_denoising = False
scene.cycles.samples = 128
scene.cycles.sampling_pattern = 'TABULATED_SOBOL'
scene.cycles.use_adaptive_sampling = False
scene.cycles.use_light_tree = False
scene.view_settings.view_transform = 'Filmic'
bpy.context.view_layer.update()
